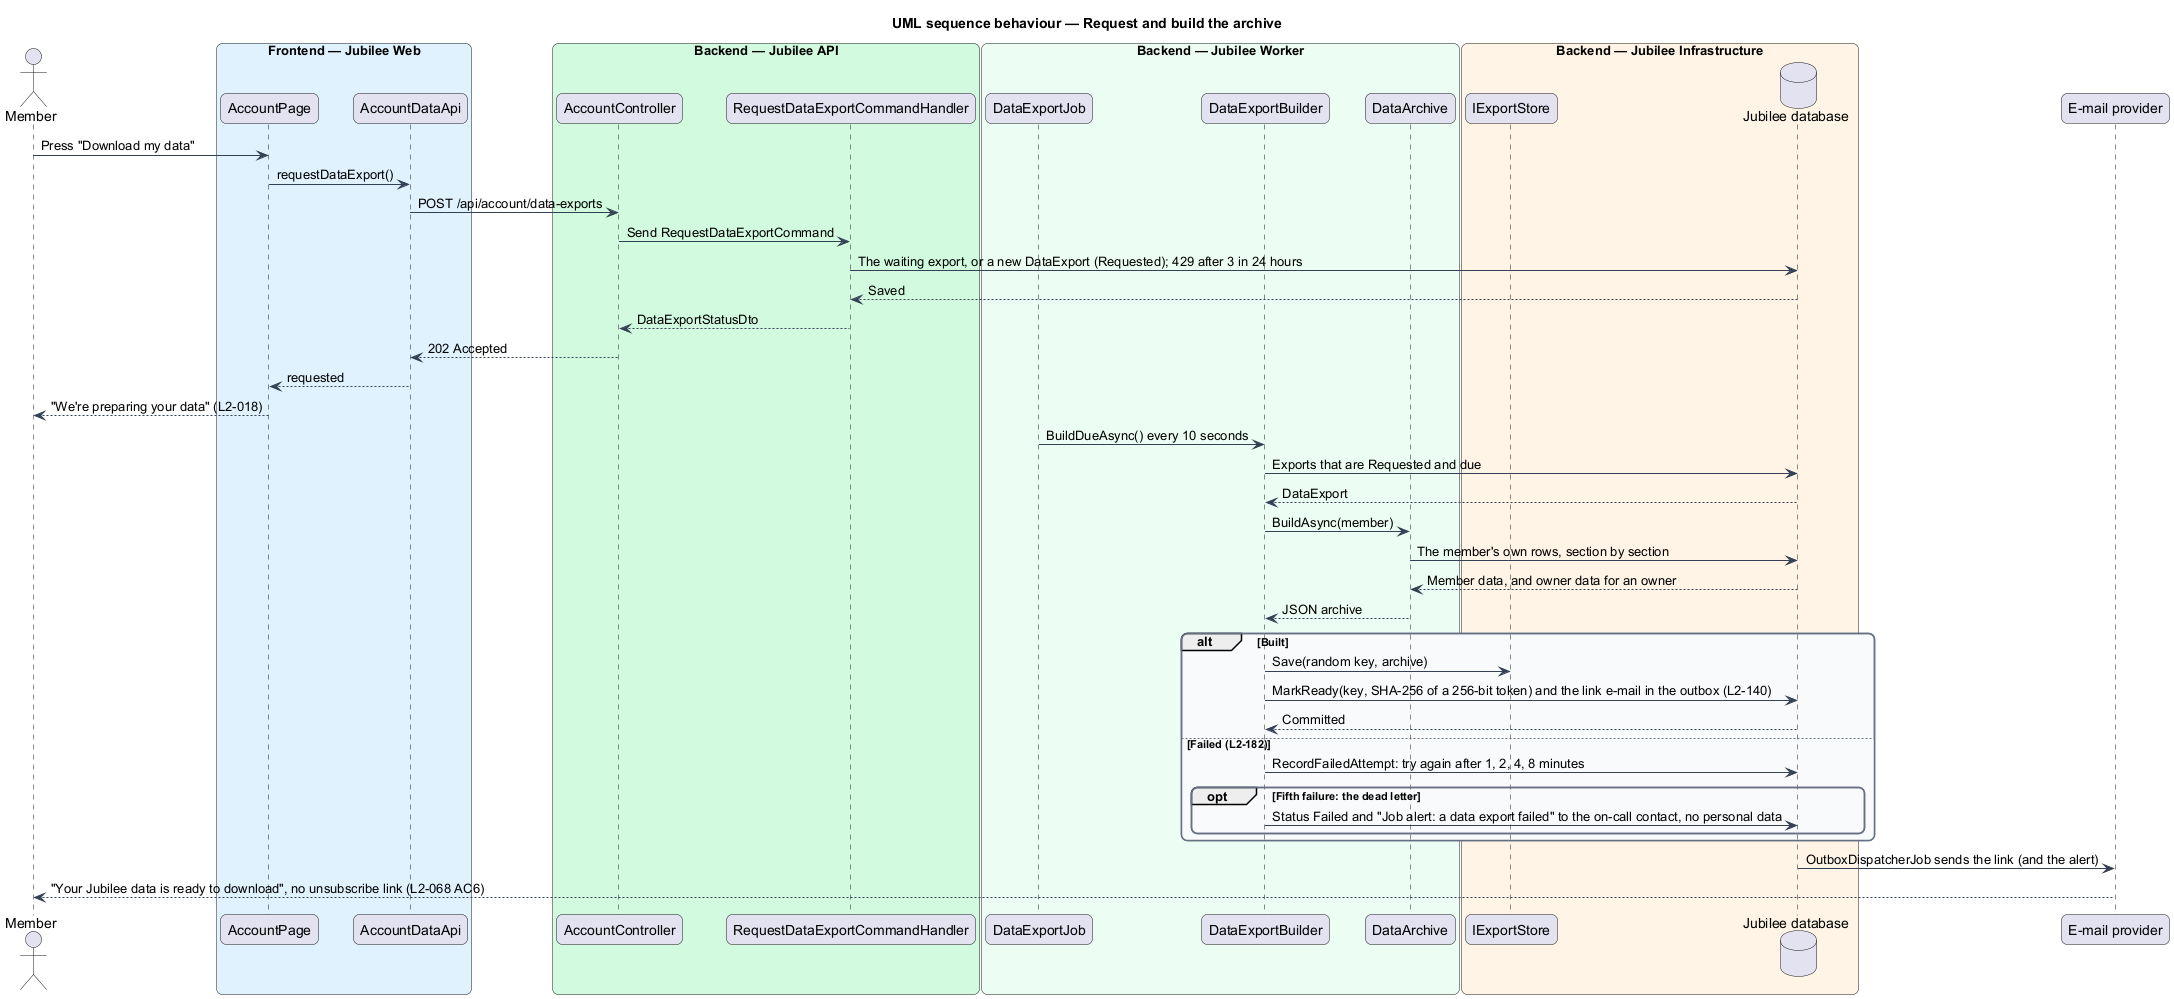

The diagram above was rendered by PlantUML. Its source (embedded in the PNG):
@startuml
title UML sequence behaviour — Request and build the archive
skinparam backgroundColor #FFFFFF
skinparam shadowing false
skinparam roundcorner 12
skinparam defaultFontName Arial
skinparam ArrowColor #344054
skinparam rectangle {
  BorderColor #344054
  FontColor #101828
}
skinparam package {
  BorderColor #667085
  FontColor #101828
  BackgroundColor #F9FAFB
}

actor "Member" as actor
box "Frontend — Jubilee Web" #E0F2FE
  participant "AccountPage" as page
  participant "AccountDataApi" as client
end box
box "Backend — Jubilee API" #D1FADF
  participant "AccountController" as controller
  participant "RequestDataExportCommandHandler" as handler
end box
box "Backend — Jubilee Worker" #ECFDF3
  participant "DataExportJob" as job
  participant "DataExportBuilder" as builder
  participant "DataArchive" as archive
end box
box "Backend — Jubilee Infrastructure" #FFF4E5
  participant "IExportStore" as store
  database "Jubilee database" as db
end box
participant "E-mail provider" as email
actor -> page : Press "Download my data"
page -> client : requestDataExport()
client -> controller : POST /api/account/data-exports
controller -> handler : Send RequestDataExportCommand
handler -> db : The waiting export, or a new DataExport (Requested); 429 after 3 in 24 hours
db --> handler : Saved
handler --> controller : DataExportStatusDto
controller --> client : 202 Accepted
client --> page : requested
page --> actor : "We're preparing your data" (L2-018)
job -> builder : BuildDueAsync() every 10 seconds
builder -> db : Exports that are Requested and due
db --> builder : DataExport
builder -> archive : BuildAsync(member)
archive -> db : The member's own rows, section by section
db --> archive : Member data, and owner data for an owner
archive --> builder : JSON archive
alt Built
  builder -> store : Save(random key, archive)
  builder -> db : MarkReady(key, SHA-256 of a 256-bit token) and the link e-mail in the outbox (L2-140)
  db --> builder : Committed
else Failed (L2-182)
  builder -> db : RecordFailedAttempt: try again after 1, 2, 4, 8 minutes
  opt Fifth failure: the dead letter
    builder -> db : Status Failed and "Job alert: a data export failed" to the on-call contact, no personal data
  end
end
db -> email : OutboxDispatcherJob sends the link (and the alert)
email --> actor : "Your Jubilee data is ready to download", no unsubscribe link (L2-068 AC6)
@enduml